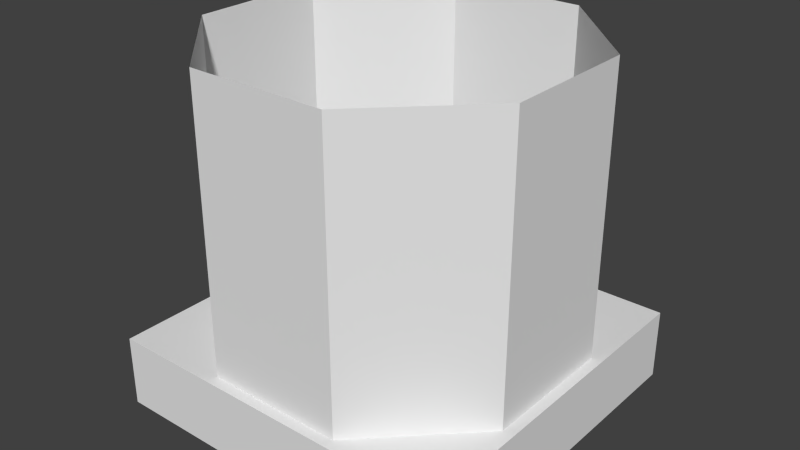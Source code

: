 # Source: tankbottom.blend  (saved by Blender 2.76.0; exported with 4.5.12 LTS)
import bpy
from mathutils import Matrix  # noqa: F401  (used for matrix-valued properties, if any)

bpy.ops.wm.read_factory_settings(use_empty=True)
scene = bpy.context.scene
scene.name = 'Scene'

# ---- collections
col_collection_1 = bpy.data.collections.new('Collection 1'); scene.collection.children.link(col_collection_1)

# ---- world
world_world = bpy.data.worlds.new('World'); scene.world = world_world
world_world.color = (0.05088, 0.05088, 0.05088)
world_world.use_sun_shadow = False
world_world.sun_shadow_jitter_overblur = 0.0
world_world.cycles.sampling_method = 'MANUAL'
world_world.cycles.sample_map_resolution = 256

# ---- meshes
me_cube_001 = bpy.data.meshes.new('Cube.001')
me_cube_001.from_pydata([(0.6951, 0.9692, 0.2), (0.3062, 0.9698, 0.2), (0.03076, 0.6951, 0.2), (0.03021, 0.3062, 0.2), (0.3049, 0.03076, 0.2), (0.6938, 0.03021, 0.2), (0.9692, 0.3049, 0.2), (0.9698, 0.6938, 0.2), (0.6951, 0.9692, 1.0), (0.3062, 0.9698, 1.0), (0.03076, 0.6951, 1.0), (0.03021, 0.3062, 1.0), (0.3049, 0.03076, 1.0), (0.6938, 0.03021, 1.0), (0.9692, 0.3049, 1.0), (0.9698, 0.6938, 1.0), (1.0, 1.0, 0.0), (0.0, 1.0, 0.0), (0.0, 1.0, 0.2), (1.0, 1.0, 0.2), (1.0, -1.043e-07, 0.0), (0.0, -1.043e-07, 0.0), (1.0, -1.043e-07, 0.2), (0.0, -1.043e-07, 0.2)], [], [(7, 15, 14, 6), (5, 13, 12, 4), (3, 11, 10, 2), (1, 9, 8, 0), (0, 8, 15, 7), (6, 14, 13, 5), (4, 12, 11, 3), (2, 10, 9, 1), (22, 23, 21, 20), (16, 20, 21, 17), (19, 18, 23, 22), (19, 16, 17, 18), (18, 17, 21, 23), (19, 22, 20, 16)])
_uv = me_cube_001.uv_layers.new(name='UVMap')
_uv.uv.foreach_set('vector', [0.9936, 0.08131, 0.9936, 0.9034, 0.7468, 0.9034, 0.7468, 0.08131, 0.5, 0.08131, 0.5, 0.9034, 0.2532, 0.9034, 0.2532, 0.08131, 0.00848, 0.9085, 0.00848, 0.08679, 0.2542, 0.08679, 0.2542, 0.9085, 0.5, 0.9085, 0.5, 0.08679, 0.7458, 0.08679, 0.7458, 0.9085, 0.7458, 0.9085, 0.7458, 0.08679, 0.9915, 0.08679, 0.9915, 0.9085, 0.7468, 0.08131, 0.7468, 0.9034, 0.5, 0.9034, 0.5, 0.08131, 0.2532, 0.08131, 0.2532, 0.9034, 0.006448, 0.9034, 0.006448, 0.08131, 0.2542, 0.9085, 0.2542, 0.08679, 0.5, 0.08679, 0.5, 0.9085, 0.9993, 0.692, 0.002029, 0.692, 0.0003382, 0.9395, 0.9997, 0.9395, 0.0, 0.0, 1.0, 0.0, 1.0, 1.0, 0.0, 1.0, 0.0, 0.0, 0.0, 1.0, 1.0, 1.0, 1.0, 0.0, 0.9993, 0.692, 0.9997, 0.9395, 0.0003382, 0.9395, 0.002029, 0.692, 0.9993, 0.692, 0.9997, 0.9395, 0.0003382, 0.9395, 0.002029, 0.692, 0.9993, 0.692, 0.002029, 0.692, 0.0003382, 0.9395, 0.9997, 0.9395])
me_cube_001.use_remesh_preserve_volume = False
me_cube_001.use_remesh_preserve_attributes = False
me_cube_001.use_mirror_vertex_groups = False
me_cube_001.update()

# ---- objects
ob_cube_000 = bpy.data.objects.new('Cube.000', me_cube_001)

# ---- transforms, parenting, visibility, modifiers, constraints
ob_cube_000.location = (0.0, -1.0, 0.0)
ob_cube_000.lineart.crease_threshold = 0.0

# ---- collection membership
col_collection_1.objects.link(ob_cube_000)

# ---- scene / render settings (as saved in the file)
scene.frame_start = 1; scene.frame_end = 250; scene.frame_set(1)
scene.render.engine = 'BLENDER_EEVEE_NEXT'
scene.render.image_settings.color_mode = 'RGB'
scene.render.image_settings.compression = 90
scene.render.resolution_percentage = 50
scene.render.dither_intensity = 0.0
scene.cycles.use_denoising = False
scene.cycles.samples = 10
scene.cycles.sampling_pattern = 'TABULATED_SOBOL'
scene.cycles.light_sampling_threshold = 0.0
scene.cycles.use_adaptive_sampling = False
scene.cycles.use_light_tree = False
scene.cycles.blur_glossy = 0.0
scene.cycles.volume_bounces = 1
scene.cycles.pixel_filter_type = 'GAUSSIAN'
scene.cycles.sample_clamp_indirect = 0.0
scene.view_settings.view_transform = 'Standard'
bpy.context.view_layer.update()

# ---- added for rendering (the .blend has no active camera and no usable light): camera, sun
cam_auto = bpy.data.cameras.new('AutoCamera')
cam_auto.lens = 50.0
cam_auto.sensor_width = 36.0
cam_auto.clip_end = 1000.0
ob_auto_camera = bpy.data.objects.new('AutoCamera', cam_auto)
scene.collection.objects.link(ob_auto_camera)
ob_auto_camera.location = (2.10254, -2.42304, 1.78203)
ob_auto_camera.rotation_euler = (1.09748, -7.21219e-08, 0.694738)
scene.camera = ob_auto_camera
light_auto_sun = bpy.data.lights.new('AutoSun', 'SUN')
light_auto_sun.energy = 3.0
light_auto_sun.angle = 0.0523599
ob_auto_sun = bpy.data.objects.new('AutoSun', light_auto_sun)
scene.collection.objects.link(ob_auto_sun)
ob_auto_sun.rotation_euler = (0.872665, 0.174533, 0.523599)
bpy.context.view_layer.update()
